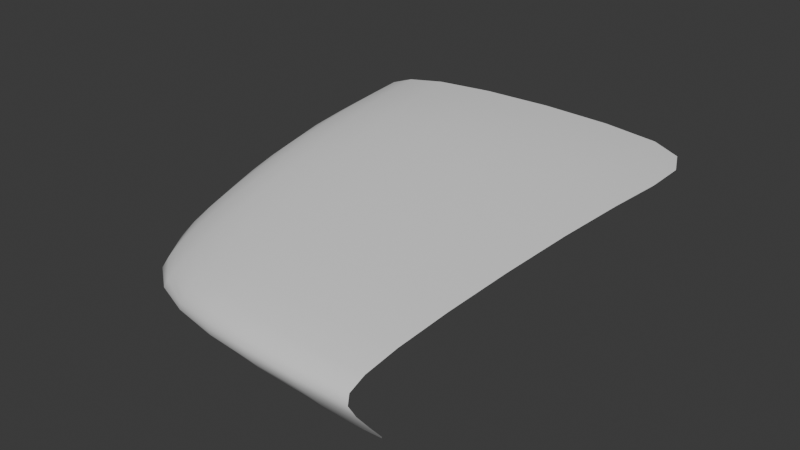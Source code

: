 # Source: CarHoodTest1.blend  (saved by Blender 4.5.91; exported with 4.5.12 LTS)
import bpy
from mathutils import Matrix  # noqa: F401  (used for matrix-valued properties, if any)

bpy.ops.wm.read_factory_settings(use_empty=True)
scene = bpy.context.scene
scene.name = 'Scene'

# ---- world
world_world = bpy.data.worlds.new('World'); scene.world = world_world
world_world.use_nodes = True; world_world.node_tree.nodes.clear()
_N = world_world.node_tree.nodes; _L = world_world.node_tree.links
n0 = _N.new('ShaderNodeOutputWorld'); n0.name = 'World Output'; n0.location = (200, 100)
n1 = _N.new('ShaderNodeBackground'); n1.name = 'Background'; n1.location = (-200, 100)
n1.inputs[0].default_value = (0.05088, 0.05088, 0.05088, 1.0)
_L.new(n1.outputs[0], n0.inputs[0])
n0.is_active_output = True
world_world.color = (0.05088, 0.05088, 0.05088)
world_world.sun_shadow_jitter_overblur = 0.0

# ---- meshes
me_plane = bpy.data.meshes.new('Plane')
me_plane.from_pydata([(-0.5386, -1.0, 0.0), (0.5386, -1.0, 0.0), (-1.0, 1.157, 0.28), (1.0, 1.157, 0.28), (-0.8166, 0.6203, 0.2741), (0.8166, 0.6203, 0.2741), (-0.5386, -1.0, -0.1178), (0.5386, -1.0, -0.1404), (-0.8166, -0.8746, -0.2888), (-1.093, 0.2274, 0.07319), (-1.158, -0.4829, -0.1172), (-1.093, 1.12, 0.07319), (-1.093, 1.12, -0.1172), (-0.9376, 1.114, -0.2637), (0.9006, -0.879, -0.2888)], [], [(4, 5, 3, 2), (0, 1, 5, 4), (1, 0, 6, 7), (6, 0, 9, 10), (0, 4, 9), (10, 8, 6), (10, 9, 11, 12), (2, 11, 9, 4), (8, 10, 12, 13), (7, 6, 8, 14)])
me_plane.polygons.foreach_set('use_smooth', [True] * 10)
_uv = me_plane.uv_layers.new(name='UVMap')
_uv.uv.foreach_set('vector', [0.0, 0.5, 1.0, 0.5, 1.0, 1.0, 0.0, 1.0, 0.0, 0.0, 1.0, 0.0, 1.0, 0.5, 0.0, 0.5, 1.0, 0.0, 0.0, 0.0, 0.0, 0.0, 1.0, 0.0, 0.0, 0.0, 0.0, 0.0, 0.0, 0.0, 0.0, 0.0, 0.0, 0.0, 0.0, 0.5, 0.0, 0.0, 0.0, 0.0, 0.0, 0.0, 0.0, 0.0, 0.0, 0.0, 0.0, 0.0, 0.0, 0.0, 0.0, 0.0, 0.0, 1.0, 0.0, 0.0, 0.0, 0.0, 0.0, 0.5, 0.0, 0.0, 0.0, 0.0, 0.0, 0.0, 0.0, 0.0, 1.0, 0.0, 0.0, 0.0, 0.0, 0.0, 0.0, 0.0])
me_plane.update()

# ---- objects
ob_plane = bpy.data.objects.new('Plane', me_plane)

# ---- transforms, parenting, visibility, modifiers, constraints
ob_plane.location = (0.0, 0.0, 0.0)
_m = ob_plane.modifiers.new('Subdivision', 'SUBSURF')
_m.levels = 4

# ---- collection membership
scene.collection.objects.link(ob_plane)

# ---- scene / render settings (as saved in the file)
scene.frame_start = 1; scene.frame_end = 250; scene.frame_set(1)
scene.render.engine = 'BLENDER_EEVEE_NEXT'
bpy.context.view_layer.update()

# ---- added for rendering (the .blend has no active camera and no usable light): camera, sun
cam_auto = bpy.data.cameras.new('AutoCamera')
cam_auto.lens = 50.0
cam_auto.sensor_width = 36.0
cam_auto.clip_end = 1000.0
ob_auto_camera = bpy.data.objects.new('AutoCamera', cam_auto)
scene.collection.objects.link(ob_auto_camera)
ob_auto_camera.location = (2.79264, -3.36773, 2.29303)
ob_auto_camera.rotation_euler = (1.09748, -7.21219e-08, 0.694738)
scene.camera = ob_auto_camera
light_auto_sun = bpy.data.lights.new('AutoSun', 'SUN')
light_auto_sun.energy = 3.0
light_auto_sun.angle = 0.0523599
ob_auto_sun = bpy.data.objects.new('AutoSun', light_auto_sun)
scene.collection.objects.link(ob_auto_sun)
ob_auto_sun.rotation_euler = (0.872665, 0.174533, 0.523599)
bpy.context.view_layer.update()
